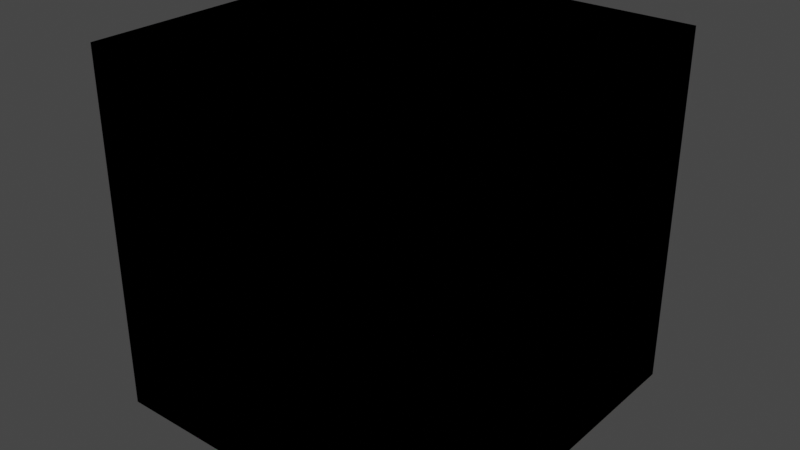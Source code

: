 # Source: prototyping.blend  (saved by Blender 3.4.6; exported with 4.5.12 LTS)
import bpy
from mathutils import Matrix  # noqa: F401  (used for matrix-valued properties, if any)

bpy.ops.wm.read_factory_settings(use_empty=True)
scene = bpy.context.scene
scene.name = 'Scene'

# ---- collections
col_cubes = bpy.data.collections.new('Cubes'); scene.collection.children.link(col_cubes)

# ---- images (referenced by path relative to the original .blend; pixels are not part of the script)
import os
ASSET_DIR = os.environ.get("B2B_ASSET_DIR", "")  # directory of the original .blend (textures are referenced by path, not embedded)
HERE = os.path.dirname(os.path.abspath(__file__))  # packed textures are extracted next to this script under _unpacked/

def load_image(name, relpath, width, height, colorspace="sRGB"):
    """Load a texture the original file referenced (path relative to the .blend, or extracted next to this script)."""
    p = next((c for c in (os.path.join(HERE, relpath), os.path.join(ASSET_DIR, relpath)) if relpath and os.path.exists(c)), "")
    if p:
        img = bpy.data.images.load(p, check_existing=True)
        img.name = name
    else:  # same state as the original file: an image datablock whose file is absent (Cycles renders it pink)
        img = bpy.data.images.new(name, width, height)
        img.source = "FILE"
        img.filepath = "//" + (relpath or name)
    img.colorspace_settings.name = colorspace
    return img
img_texture_06_png = load_image('texture_06.png', 'texture_06.png', 1024, 1024, 'sRGB')
img_texture_06_png_001 = load_image('texture_06.png.001', 'texture_06.png', 1024, 1024, 'sRGB')
img_texture_06_png_002 = load_image('texture_06.png.002', 'texture_06.png', 1024, 1024, 'sRGB')

# ---- materials (node trees are filled in below, after node groups)
mat_cube_green = bpy.data.materials.new('Cube-green')
mat_cube_green.alpha_threshold = 0.0
mat_cube_green.use_transparent_shadow = False
mat_cube_green.roughness = 0.5
mat_cube_green.line_color = (0.0, 0.0, 0.0, 1.0)
mat_cube_red = bpy.data.materials.new('Cube-red')
mat_cube_red.use_transparent_shadow = False
mat_cube_light = bpy.data.materials.new('Cube-light')
mat_cube_light.use_transparent_shadow = False

# ---- material node trees
mat_cube_green.use_nodes = True; mat_cube_green.node_tree.nodes.clear()
_N = mat_cube_green.node_tree.nodes; _L = mat_cube_green.node_tree.links
n0 = _N.new('ShaderNodeOutputMaterial'); n0.name = 'Material Output'; n0.location = (300, 300)
n1 = _N.new('ShaderNodeBsdfPrincipled'); n1.name = 'Principled BSDF'; n1.location = (16, 361)
n1.distribution = 'GGX'
n1.subsurface_method = 'RANDOM_WALK_SKIN'
n1.inputs[3].default_value = 1.45
n1.inputs[27].default_value = (0.0, 0.0, 0.0, 1.0)
n1.inputs[28].default_value = 1.0
n2 = _N.new('ShaderNodeTexImage'); n2.name = 'Image Texture'; n2.location = (-301, 357)
n2.image = img_texture_06_png
_L.new(n1.outputs[0], n0.inputs[0])
_L.new(n2.outputs[0], n1.inputs[0])
n0.is_active_output = True
mat_cube_red.use_nodes = True; mat_cube_red.node_tree.nodes.clear()
_N = mat_cube_red.node_tree.nodes; _L = mat_cube_red.node_tree.links
n0 = _N.new('ShaderNodeBsdfPrincipled'); n0.name = 'Principled BSDF'; n0.location = (10, 300)
n0.distribution = 'GGX'
n0.subsurface_method = 'RANDOM_WALK_SKIN'
n0.inputs[3].default_value = 1.45
n0.inputs[27].default_value = (0.0, 0.0, 0.0, 1.0)
n0.inputs[28].default_value = 1.0
n1 = _N.new('ShaderNodeOutputMaterial'); n1.name = 'Material Output'; n1.location = (300, 300)
n2 = _N.new('ShaderNodeTexImage'); n2.name = 'Image Texture'; n2.location = (-280, 305)
n2.image = img_texture_06_png_001
_L.new(n0.outputs[0], n1.inputs[0])
_L.new(n2.outputs[0], n0.inputs[0])
n1.is_active_output = True
mat_cube_light.use_nodes = True; mat_cube_light.node_tree.nodes.clear()
_N = mat_cube_light.node_tree.nodes; _L = mat_cube_light.node_tree.links
n0 = _N.new('ShaderNodeBsdfPrincipled'); n0.name = 'Principled BSDF'; n0.location = (10, 300)
n0.distribution = 'GGX'
n0.subsurface_method = 'RANDOM_WALK_SKIN'
n0.inputs[3].default_value = 1.45
n0.inputs[27].default_value = (0.0, 0.0, 0.0, 1.0)
n0.inputs[28].default_value = 1.0
n1 = _N.new('ShaderNodeOutputMaterial'); n1.name = 'Material Output'; n1.location = (300, 300)
n2 = _N.new('ShaderNodeTexImage'); n2.name = 'Image Texture'; n2.location = (-303, 306)
n2.image = img_texture_06_png_002
_L.new(n0.outputs[0], n1.inputs[0])
_L.new(n2.outputs[0], n0.inputs[0])
n1.is_active_output = True

# ---- world
world_world = bpy.data.worlds.new('World'); scene.world = world_world
world_world.use_nodes = True; world_world.node_tree.nodes.clear()
_N = world_world.node_tree.nodes; _L = world_world.node_tree.links
n0 = _N.new('ShaderNodeOutputWorld'); n0.name = 'World Output'; n0.location = (300, 300)
n1 = _N.new('ShaderNodeBackground'); n1.name = 'Background'; n1.location = (10, 300)
n1.inputs[0].default_value = (0.05088, 0.05088, 0.05088, 1.0)
_L.new(n1.outputs[0], n0.inputs[0])
n0.is_active_output = True
world_world.color = (0.05088, 0.05088, 0.05088)
world_world.use_sun_shadow = False
world_world.sun_shadow_jitter_overblur = 0.0

# ---- meshes
me_cube = bpy.data.meshes.new('Cube')
me_cube.from_pydata([(0.5, 0.5, 0.5), (0.5, 0.5, -0.5), (0.5, -0.5, 0.5), (0.5, -0.5, -0.5), (-0.5, 0.5, 0.5), (-0.5, 0.5, -0.5), (-0.5, -0.5, 0.5), (-0.5, -0.5, -0.5)], [], [(0, 4, 6, 2), (3, 2, 6, 7), (7, 6, 4, 5), (5, 1, 3, 7), (1, 0, 2, 3), (5, 4, 0, 1)])
_uv = me_cube.uv_layers.new(name='UVMap')
_uv.uv.foreach_set('vector', [0.0, 2.98e-08, 1.0, 2.98e-08, 1.0, 1.0, 0.0, 1.0, 1.0, 2.98e-08, 1.0, 1.0, 2.98e-08, 1.0, 2.98e-08, 2.98e-08, 1.0, 2.98e-08, 1.0, 1.0, 2.98e-08, 1.0, 2.98e-08, 2.98e-08, 2.98e-08, 2.98e-08, 1.0, 2.98e-08, 1.0, 1.0, 2.98e-08, 1.0, 1.0, 0.0, 1.0, 1.0, 0.0, 1.0, 0.0, 0.0, 1.0, 0.0, 1.0, 1.0, 2.98e-08, 1.0, 2.98e-08, 0.0])
me_cube.materials.append(mat_cube_green)
me_cube.use_mirror_vertex_groups = False
me_cube.update()
me_cube_001 = bpy.data.meshes.new('Cube.001')
me_cube_001.from_pydata([(0.5, 0.5, 0.5), (0.5, 0.5, -0.5), (0.5, -0.5, 0.5), (0.5, -0.5, -0.5), (-0.5, 0.5, 0.5), (-0.5, 0.5, -0.5), (-0.5, -0.5, 0.5), (-0.5, -0.5, -0.5)], [], [(0, 4, 6, 2), (3, 2, 6, 7), (7, 6, 4, 5), (5, 1, 3, 7), (1, 0, 2, 3), (5, 4, 0, 1)])
_uv = me_cube_001.uv_layers.new(name='UVMap')
_uv.uv.foreach_set('vector', [0.0, 2.98e-08, 1.0, 2.98e-08, 1.0, 1.0, 0.0, 1.0, 1.0, 2.98e-08, 1.0, 1.0, 2.98e-08, 1.0, 2.98e-08, 2.98e-08, 1.0, 2.98e-08, 1.0, 1.0, 2.98e-08, 1.0, 2.98e-08, 2.98e-08, 2.98e-08, 2.98e-08, 1.0, 2.98e-08, 1.0, 1.0, 2.98e-08, 1.0, 1.0, 0.0, 1.0, 1.0, 0.0, 1.0, 0.0, 0.0, 1.0, 0.0, 1.0, 1.0, 2.98e-08, 1.0, 2.98e-08, 0.0])
me_cube_001.materials.append(mat_cube_red)
me_cube_001.use_mirror_vertex_groups = False
me_cube_001.update()
me_cube_002 = bpy.data.meshes.new('Cube.002')
me_cube_002.from_pydata([(0.5, 0.5, 0.5), (0.5, 0.5, -0.5), (0.5, -0.5, 0.5), (0.5, -0.5, -0.5), (-0.5, 0.5, 0.5), (-0.5, 0.5, -0.5), (-0.5, -0.5, 0.5), (-0.5, -0.5, -0.5)], [], [(0, 4, 6, 2), (3, 2, 6, 7), (7, 6, 4, 5), (5, 1, 3, 7), (1, 0, 2, 3), (5, 4, 0, 1)])
_uv = me_cube_002.uv_layers.new(name='UVMap')
_uv.uv.foreach_set('vector', [0.0, 2.98e-08, 1.0, 2.98e-08, 1.0, 1.0, 0.0, 1.0, 1.0, 2.98e-08, 1.0, 1.0, 2.98e-08, 1.0, 2.98e-08, 2.98e-08, 1.0, 2.98e-08, 1.0, 1.0, 2.98e-08, 1.0, 2.98e-08, 2.98e-08, 2.98e-08, 2.98e-08, 1.0, 2.98e-08, 1.0, 1.0, 2.98e-08, 1.0, 1.0, 0.0, 1.0, 1.0, 0.0, 1.0, 0.0, 0.0, 1.0, 0.0, 1.0, 1.0, 2.98e-08, 1.0, 2.98e-08, 0.0])
me_cube_002.materials.append(mat_cube_light)
me_cube_002.use_mirror_vertex_groups = False
me_cube_002.update()

# ---- objects
ob_cube_green = bpy.data.objects.new('Cube-green', me_cube)
ob_cube_red = bpy.data.objects.new('Cube-red', me_cube_001)
ob_cube_light = bpy.data.objects.new('Cube-light', me_cube_002)

# ---- transforms, parenting, visibility, modifiers, constraints
ob_cube_green.location = (0.0, 0.0, 0.0)
ob_cube_green.lock_rotations_4d = False
ob_cube_green.empty_display_type = 'ARROWS'
ob_cube_green.lineart.crease_threshold = 0.0
ob_cube_red.location = (0.0, 0.0, 0.0)
ob_cube_red.lock_rotations_4d = False
ob_cube_red.empty_display_type = 'ARROWS'
ob_cube_red.lineart.crease_threshold = 0.0
ob_cube_light.location = (0.0, 0.0, 0.0)
ob_cube_light.lock_rotations_4d = False
ob_cube_light.empty_display_type = 'ARROWS'
ob_cube_light.lineart.crease_threshold = 0.0

# ---- collection membership
col_cubes.objects.link(ob_cube_green)
col_cubes.objects.link(ob_cube_red)
col_cubes.objects.link(ob_cube_light)

# ---- scene / render settings (as saved in the file)
scene.frame_start = 1; scene.frame_end = 250; scene.frame_set(1)
scene.render.engine = 'BLENDER_EEVEE_NEXT'
scene.cycles.sampling_pattern = 'TABULATED_SOBOL'
scene.cycles.use_light_tree = False
scene.view_settings.view_transform = 'Filmic'
bpy.context.view_layer.update()

# ---- added for rendering (the .blend has no active camera and no usable light): camera, sun
cam_auto = bpy.data.cameras.new('AutoCamera')
cam_auto.lens = 50.0
cam_auto.sensor_width = 36.0
cam_auto.clip_end = 1000.0
ob_auto_camera = bpy.data.objects.new('AutoCamera', cam_auto)
scene.collection.objects.link(ob_auto_camera)
ob_auto_camera.location = (1.60254, -1.92304, 1.28203)
ob_auto_camera.rotation_euler = (1.09748, -7.21219e-08, 0.694738)
scene.camera = ob_auto_camera
light_auto_sun = bpy.data.lights.new('AutoSun', 'SUN')
light_auto_sun.energy = 3.0
light_auto_sun.angle = 0.0523599
ob_auto_sun = bpy.data.objects.new('AutoSun', light_auto_sun)
scene.collection.objects.link(ob_auto_sun)
ob_auto_sun.rotation_euler = (0.872665, 0.174533, 0.523599)
bpy.context.view_layer.update()
